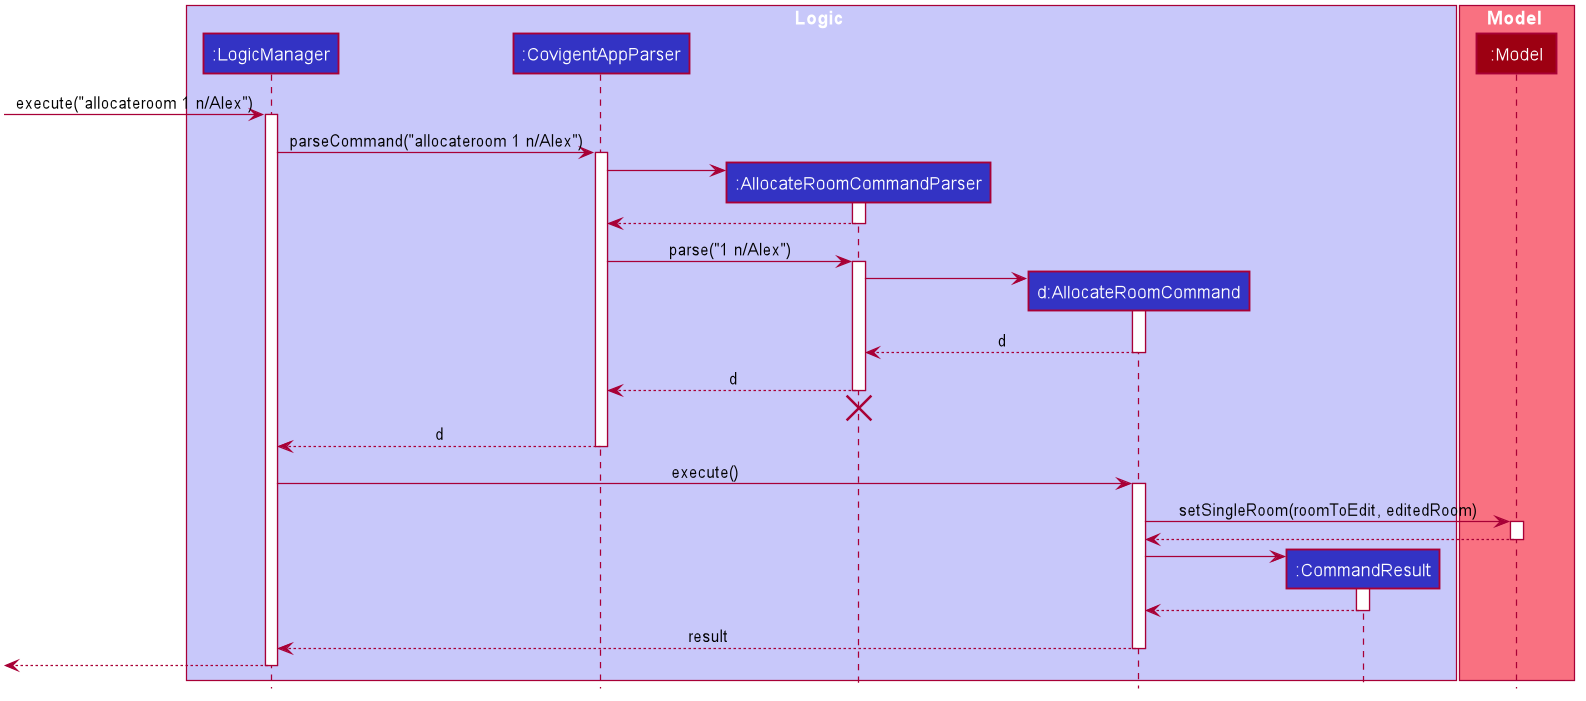

The diagram above was rendered by PlantUML. Its source (embedded in the PNG):
@startuml








skinparam BackgroundColor #FFFFFFF

skinparam Shadowing false

skinparam Class {
    FontColor #FFFFFF
    BorderThickness 1
    BorderColor #FFFFFF
    StereotypeFontColor #FFFFFF
    FontName Arial
}

skinparam Actor {
    BorderColor #000000
    Color #000000
    FontName Arial
}

skinparam Sequence {
    MessageAlign center
    BoxFontSize 15
    BoxPadding 0
    BoxFontColor #FFFFFF
    FontName Arial
}

skinparam Participant {
    FontColor #FFFFFFF
    Padding 20
}

skinparam MinClassWidth 50
skinparam ParticipantPadding 10
skinparam Shadowing false
skinparam DefaultTextAlignment center
skinparam packageStyle Rectangle

hide footbox
hide members
hide circle

box Logic #C8C8FA
participant ":LogicManager" as LogicManager #3333C4
participant ":CovigentAppParser" as CovigentAppParser #3333C4
participant ":AllocateRoomCommandParser" as AllocateRoomCommandParser #3333C4
participant "d:AllocateRoomCommand" as AllocateRoomCommand #3333C4
participant ":CommandResult" as CommandResult #3333C4
end box

box Model #F97181
participant ":Model" as Model #9D0012
end box

[-> LogicManager : execute("allocateroom 1 n/Alex")
activate LogicManager

LogicManager -> CovigentAppParser : parseCommand("allocateroom 1 n/Alex")
activate CovigentAppParser

create AllocateRoomCommandParser
CovigentAppParser -> AllocateRoomCommandParser
activate AllocateRoomCommandParser

AllocateRoomCommandParser --> CovigentAppParser
deactivate AllocateRoomCommandParser

CovigentAppParser -> AllocateRoomCommandParser : parse("1 n/Alex")
activate AllocateRoomCommandParser

create AllocateRoomCommand
AllocateRoomCommandParser -> AllocateRoomCommand
activate AllocateRoomCommand


AllocateRoomCommand --> AllocateRoomCommandParser : d
deactivate AllocateRoomCommand

AllocateRoomCommandParser --> CovigentAppParser : d
deactivate AllocateRoomCommandParser
AllocateRoomCommandParser -[hidden]-> CovigentAppParser
destroy AllocateRoomCommandParser

CovigentAppParser --> LogicManager : d
deactivate CovigentAppParser

LogicManager -> AllocateRoomCommand : execute()
activate AllocateRoomCommand

AllocateRoomCommand -> Model : setSingleRoom(roomToEdit, editedRoom)
activate Model

Model --> AllocateRoomCommand
deactivate Model

create CommandResult
AllocateRoomCommand -> CommandResult
activate CommandResult

CommandResult --> AllocateRoomCommand
deactivate CommandResult

AllocateRoomCommand --> LogicManager : result
deactivate AllocateRoomCommand

[<--LogicManager
deactivate LogicManager
@enduml